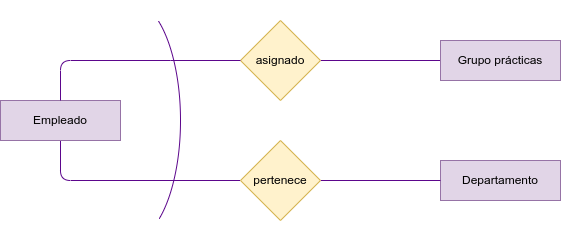

The diagram above was exported from draw.io. Its source (the exported page's mxGraphModel, read from the mxfile embedded in the PNG):
<mxGraphModel dx="778" dy="606" grid="1" gridSize="10" guides="1" tooltips="1" connect="1" arrows="1" fold="1" page="1" pageScale="1" pageWidth="850" pageHeight="1100" math="0" shadow="0">
  <root>
    <mxCell id="0" />
    <mxCell id="1" parent="0" />
    <mxCell id="19" style="edgeStyle=none;html=1;exitX=0;exitY=0.5;exitDx=0;exitDy=0;entryX=1;entryY=0.5;entryDx=0;entryDy=0;endArrow=none;endFill=0;strokeColor=#5C068C;" parent="1" source="34" target="17" edge="1">
      <mxGeometry relative="1" as="geometry">
        <mxPoint x="440" y="220" as="sourcePoint" />
      </mxGeometry>
    </mxCell>
    <mxCell id="38" style="edgeStyle=none;html=1;exitX=0.5;exitY=1;exitDx=0;exitDy=0;entryX=0;entryY=0.5;entryDx=0;entryDy=0;fontColor=#5C068C;endArrow=none;endFill=0;strokeColor=#5C068C;" edge="1" parent="1" source="16" target="36">
      <mxGeometry relative="1" as="geometry">
        <Array as="points">
          <mxPoint x="60" y="340" />
        </Array>
      </mxGeometry>
    </mxCell>
    <mxCell id="16" value="Empleado" style="rounded=0;whiteSpace=wrap;html=1;fillColor=#e1d5e7;strokeColor=#9673a6;" parent="1" vertex="1">
      <mxGeometry y="260" width="120" height="40" as="geometry" />
    </mxCell>
    <mxCell id="20" style="edgeStyle=none;html=1;entryX=0.5;entryY=0;entryDx=0;entryDy=0;endArrow=none;endFill=0;strokeColor=#5C068C;startArrow=none;" parent="1" target="16" edge="1">
      <mxGeometry relative="1" as="geometry">
        <mxPoint x="170" y="220" as="sourcePoint" />
        <Array as="points">
          <mxPoint x="60" y="220" />
        </Array>
      </mxGeometry>
    </mxCell>
    <mxCell id="17" value="asignado" style="rhombus;whiteSpace=wrap;html=1;fillColor=#fff2cc;strokeColor=#d6b656;" parent="1" vertex="1">
      <mxGeometry x="240" y="180" width="80" height="80" as="geometry" />
    </mxCell>
    <mxCell id="34" value="Grupo prácticas" style="rounded=0;whiteSpace=wrap;html=1;fillColor=#e1d5e7;strokeColor=#9673a6;" vertex="1" parent="1">
      <mxGeometry x="440" y="200" width="120" height="40" as="geometry" />
    </mxCell>
    <mxCell id="35" value="Departamento" style="rounded=0;whiteSpace=wrap;html=1;fillColor=#e1d5e7;strokeColor=#9673a6;" vertex="1" parent="1">
      <mxGeometry x="440" y="320" width="120" height="40" as="geometry" />
    </mxCell>
    <mxCell id="37" style="edgeStyle=none;html=1;exitX=1;exitY=0.5;exitDx=0;exitDy=0;entryX=0;entryY=0.5;entryDx=0;entryDy=0;endArrow=none;endFill=0;fontColor=#5C068C;strokeColor=#5C068C;" edge="1" parent="1" source="36" target="35">
      <mxGeometry relative="1" as="geometry" />
    </mxCell>
    <mxCell id="36" value="pertenece" style="rhombus;whiteSpace=wrap;html=1;fillColor=#fff2cc;strokeColor=#d6b656;" vertex="1" parent="1">
      <mxGeometry x="240" y="300" width="80" height="80" as="geometry" />
    </mxCell>
    <mxCell id="46" value="" style="edgeStyle=none;html=1;exitX=0;exitY=0.5;exitDx=0;exitDy=0;endArrow=none;endFill=0;strokeColor=#5C068C;" edge="1" parent="1" source="17">
      <mxGeometry relative="1" as="geometry">
        <mxPoint x="240" y="220" as="sourcePoint" />
        <mxPoint x="170" y="220" as="targetPoint" />
        <Array as="points" />
      </mxGeometry>
    </mxCell>
    <mxCell id="47" value="" style="verticalLabelPosition=bottom;verticalAlign=top;html=1;shape=mxgraph.basic.arc;startAngle=0.5948432962553827;endAngle=0.902545905891409;fontColor=#5C068C;rotation=-180;strokeColor=#5C068C;" vertex="1" parent="1">
      <mxGeometry x="80" y="160" width="100" height="240" as="geometry" />
    </mxCell>
  </root>
</mxGraphModel>